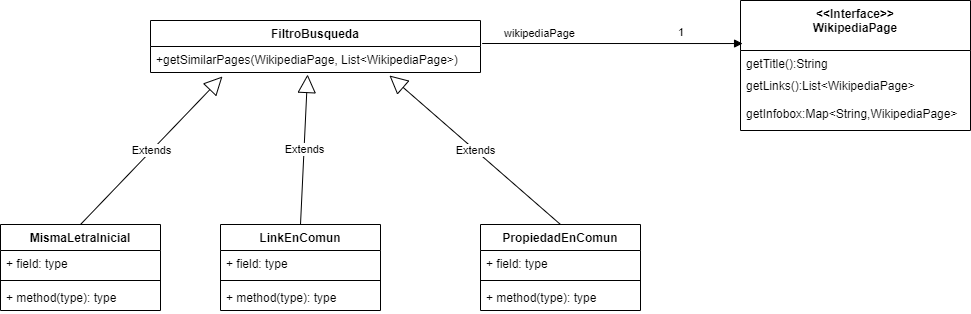

The diagram above was exported from draw.io. Its source (the exported page's mxGraphModel, read from the mxfile embedded in the PNG):
<mxGraphModel dx="1022" dy="548" grid="1" gridSize="10" guides="1" tooltips="1" connect="1" arrows="1" fold="1" page="1" pageScale="1" pageWidth="850" pageHeight="1100" math="0" shadow="0">
  <root>
    <mxCell id="0" />
    <mxCell id="1" parent="0" />
    <mxCell id="zpAp1Luw5tf-ShojTQIF-1" value="&lt;&lt;Interface&gt;&gt;&#10;WikipediaPage" style="swimlane;fontStyle=1;align=center;verticalAlign=top;childLayout=stackLayout;horizontal=1;startSize=50;horizontalStack=0;resizeParent=1;resizeParentMax=0;resizeLast=0;collapsible=1;marginBottom=0;" vertex="1" parent="1">
      <mxGeometry x="790" y="196" width="230" height="130" as="geometry" />
    </mxCell>
    <mxCell id="zpAp1Luw5tf-ShojTQIF-4" value="getTitle():String" style="text;strokeColor=none;fillColor=none;align=left;verticalAlign=top;spacingLeft=4;spacingRight=4;overflow=hidden;rotatable=0;points=[[0,0.5],[1,0.5]];portConstraint=eastwest;" vertex="1" parent="zpAp1Luw5tf-ShojTQIF-1">
      <mxGeometry y="50" width="230" height="22" as="geometry" />
    </mxCell>
    <mxCell id="zpAp1Luw5tf-ShojTQIF-6" value="getLinks():List&lt;WikipediaPage&gt;" style="text;strokeColor=none;fillColor=none;align=left;verticalAlign=top;spacingLeft=4;spacingRight=4;overflow=hidden;rotatable=0;points=[[0,0.5],[1,0.5]];portConstraint=eastwest;" vertex="1" parent="zpAp1Luw5tf-ShojTQIF-1">
      <mxGeometry y="72" width="230" height="28" as="geometry" />
    </mxCell>
    <mxCell id="zpAp1Luw5tf-ShojTQIF-7" value="getInfobox:Map&lt;String,WikipediaPage&gt;" style="text;strokeColor=none;fillColor=none;align=left;verticalAlign=top;spacingLeft=4;spacingRight=4;overflow=hidden;rotatable=0;points=[[0,0.5],[1,0.5]];portConstraint=eastwest;" vertex="1" parent="zpAp1Luw5tf-ShojTQIF-1">
      <mxGeometry y="100" width="230" height="30" as="geometry" />
    </mxCell>
    <mxCell id="zpAp1Luw5tf-ShojTQIF-8" value="MismaLetraInicial" style="swimlane;fontStyle=1;align=center;verticalAlign=top;childLayout=stackLayout;horizontal=1;startSize=26;horizontalStack=0;resizeParent=1;resizeParentMax=0;resizeLast=0;collapsible=1;marginBottom=0;" vertex="1" parent="1">
      <mxGeometry x="50" y="420" width="160" height="86" as="geometry" />
    </mxCell>
    <mxCell id="zpAp1Luw5tf-ShojTQIF-9" value="+ field: type" style="text;strokeColor=none;fillColor=none;align=left;verticalAlign=top;spacingLeft=4;spacingRight=4;overflow=hidden;rotatable=0;points=[[0,0.5],[1,0.5]];portConstraint=eastwest;" vertex="1" parent="zpAp1Luw5tf-ShojTQIF-8">
      <mxGeometry y="26" width="160" height="26" as="geometry" />
    </mxCell>
    <mxCell id="zpAp1Luw5tf-ShojTQIF-10" value="" style="line;strokeWidth=1;fillColor=none;align=left;verticalAlign=middle;spacingTop=-1;spacingLeft=3;spacingRight=3;rotatable=0;labelPosition=right;points=[];portConstraint=eastwest;strokeColor=inherit;" vertex="1" parent="zpAp1Luw5tf-ShojTQIF-8">
      <mxGeometry y="52" width="160" height="8" as="geometry" />
    </mxCell>
    <mxCell id="zpAp1Luw5tf-ShojTQIF-11" value="+ method(type): type" style="text;strokeColor=none;fillColor=none;align=left;verticalAlign=top;spacingLeft=4;spacingRight=4;overflow=hidden;rotatable=0;points=[[0,0.5],[1,0.5]];portConstraint=eastwest;" vertex="1" parent="zpAp1Luw5tf-ShojTQIF-8">
      <mxGeometry y="60" width="160" height="26" as="geometry" />
    </mxCell>
    <mxCell id="zpAp1Luw5tf-ShojTQIF-12" value="PropiedadEnComun" style="swimlane;fontStyle=1;align=center;verticalAlign=top;childLayout=stackLayout;horizontal=1;startSize=26;horizontalStack=0;resizeParent=1;resizeParentMax=0;resizeLast=0;collapsible=1;marginBottom=0;" vertex="1" parent="1">
      <mxGeometry x="530" y="420" width="160" height="86" as="geometry" />
    </mxCell>
    <mxCell id="zpAp1Luw5tf-ShojTQIF-13" value="+ field: type" style="text;strokeColor=none;fillColor=none;align=left;verticalAlign=top;spacingLeft=4;spacingRight=4;overflow=hidden;rotatable=0;points=[[0,0.5],[1,0.5]];portConstraint=eastwest;" vertex="1" parent="zpAp1Luw5tf-ShojTQIF-12">
      <mxGeometry y="26" width="160" height="26" as="geometry" />
    </mxCell>
    <mxCell id="zpAp1Luw5tf-ShojTQIF-14" value="" style="line;strokeWidth=1;fillColor=none;align=left;verticalAlign=middle;spacingTop=-1;spacingLeft=3;spacingRight=3;rotatable=0;labelPosition=right;points=[];portConstraint=eastwest;strokeColor=inherit;" vertex="1" parent="zpAp1Luw5tf-ShojTQIF-12">
      <mxGeometry y="52" width="160" height="8" as="geometry" />
    </mxCell>
    <mxCell id="zpAp1Luw5tf-ShojTQIF-15" value="+ method(type): type" style="text;strokeColor=none;fillColor=none;align=left;verticalAlign=top;spacingLeft=4;spacingRight=4;overflow=hidden;rotatable=0;points=[[0,0.5],[1,0.5]];portConstraint=eastwest;" vertex="1" parent="zpAp1Luw5tf-ShojTQIF-12">
      <mxGeometry y="60" width="160" height="26" as="geometry" />
    </mxCell>
    <mxCell id="zpAp1Luw5tf-ShojTQIF-16" value="LinkEnComun" style="swimlane;fontStyle=1;align=center;verticalAlign=top;childLayout=stackLayout;horizontal=1;startSize=26;horizontalStack=0;resizeParent=1;resizeParentMax=0;resizeLast=0;collapsible=1;marginBottom=0;" vertex="1" parent="1">
      <mxGeometry x="270" y="420" width="160" height="86" as="geometry" />
    </mxCell>
    <mxCell id="zpAp1Luw5tf-ShojTQIF-17" value="+ field: type" style="text;strokeColor=none;fillColor=none;align=left;verticalAlign=top;spacingLeft=4;spacingRight=4;overflow=hidden;rotatable=0;points=[[0,0.5],[1,0.5]];portConstraint=eastwest;" vertex="1" parent="zpAp1Luw5tf-ShojTQIF-16">
      <mxGeometry y="26" width="160" height="26" as="geometry" />
    </mxCell>
    <mxCell id="zpAp1Luw5tf-ShojTQIF-18" value="" style="line;strokeWidth=1;fillColor=none;align=left;verticalAlign=middle;spacingTop=-1;spacingLeft=3;spacingRight=3;rotatable=0;labelPosition=right;points=[];portConstraint=eastwest;strokeColor=inherit;" vertex="1" parent="zpAp1Luw5tf-ShojTQIF-16">
      <mxGeometry y="52" width="160" height="8" as="geometry" />
    </mxCell>
    <mxCell id="zpAp1Luw5tf-ShojTQIF-19" value="+ method(type): type" style="text;strokeColor=none;fillColor=none;align=left;verticalAlign=top;spacingLeft=4;spacingRight=4;overflow=hidden;rotatable=0;points=[[0,0.5],[1,0.5]];portConstraint=eastwest;" vertex="1" parent="zpAp1Luw5tf-ShojTQIF-16">
      <mxGeometry y="60" width="160" height="26" as="geometry" />
    </mxCell>
    <mxCell id="zpAp1Luw5tf-ShojTQIF-20" value="FiltroBusqueda" style="swimlane;fontStyle=1;align=center;verticalAlign=top;childLayout=stackLayout;horizontal=1;startSize=26;horizontalStack=0;resizeParent=1;resizeParentMax=0;resizeLast=0;collapsible=1;marginBottom=0;" vertex="1" parent="1">
      <mxGeometry x="200" y="216" width="330" height="52" as="geometry" />
    </mxCell>
    <mxCell id="zpAp1Luw5tf-ShojTQIF-23" value="+getSimilarPages(WikipediaPage, List&lt;WikipediaPage&gt;)" style="text;strokeColor=none;fillColor=none;align=left;verticalAlign=top;spacingLeft=4;spacingRight=4;overflow=hidden;rotatable=0;points=[[0,0.5],[1,0.5]];portConstraint=eastwest;" vertex="1" parent="zpAp1Luw5tf-ShojTQIF-20">
      <mxGeometry y="26" width="330" height="26" as="geometry" />
    </mxCell>
    <mxCell id="zpAp1Luw5tf-ShojTQIF-27" value="wikipediaPage" style="endArrow=block;endFill=1;html=1;edgeStyle=orthogonalEdgeStyle;align=left;verticalAlign=top;rounded=0;entryX=0.009;entryY=0.331;entryDx=0;entryDy=0;entryPerimeter=0;exitX=1.005;exitY=-0.1;exitDx=0;exitDy=0;exitPerimeter=0;" edge="1" parent="1" target="zpAp1Luw5tf-ShojTQIF-1">
      <mxGeometry x="-0.85" y="23" relative="1" as="geometry">
        <mxPoint x="531.6500000000001" y="239" as="sourcePoint" />
        <mxPoint x="700" y="230" as="targetPoint" />
        <mxPoint as="offset" />
      </mxGeometry>
    </mxCell>
    <mxCell id="zpAp1Luw5tf-ShojTQIF-28" value="1" style="edgeLabel;resizable=0;html=1;align=left;verticalAlign=bottom;" connectable="0" vertex="1" parent="zpAp1Luw5tf-ShojTQIF-27">
      <mxGeometry x="-1" relative="1" as="geometry">
        <mxPoint x="194" y="-3" as="offset" />
      </mxGeometry>
    </mxCell>
    <mxCell id="zpAp1Luw5tf-ShojTQIF-29" value="Extends" style="endArrow=block;endSize=16;endFill=0;html=1;rounded=0;entryX=0.218;entryY=1.154;entryDx=0;entryDy=0;entryPerimeter=0;exitX=0.5;exitY=0;exitDx=0;exitDy=0;" edge="1" parent="1" source="zpAp1Luw5tf-ShojTQIF-8" target="zpAp1Luw5tf-ShojTQIF-23">
      <mxGeometry width="160" relative="1" as="geometry">
        <mxPoint x="340" y="400" as="sourcePoint" />
        <mxPoint x="500" y="400" as="targetPoint" />
      </mxGeometry>
    </mxCell>
    <mxCell id="zpAp1Luw5tf-ShojTQIF-30" value="Extends" style="endArrow=block;endSize=16;endFill=0;html=1;rounded=0;entryX=0.476;entryY=1.077;entryDx=0;entryDy=0;entryPerimeter=0;exitX=0.5;exitY=0;exitDx=0;exitDy=0;" edge="1" parent="1" source="zpAp1Luw5tf-ShojTQIF-16" target="zpAp1Luw5tf-ShojTQIF-23">
      <mxGeometry width="160" relative="1" as="geometry">
        <mxPoint x="140" y="430" as="sourcePoint" />
        <mxPoint x="281.94000000000005" y="320.0039999999999" as="targetPoint" />
      </mxGeometry>
    </mxCell>
    <mxCell id="zpAp1Luw5tf-ShojTQIF-31" value="Extends" style="endArrow=block;endSize=16;endFill=0;html=1;rounded=0;entryX=0.724;entryY=1.115;entryDx=0;entryDy=0;entryPerimeter=0;exitX=0.5;exitY=0;exitDx=0;exitDy=0;" edge="1" parent="1" source="zpAp1Luw5tf-ShojTQIF-12" target="zpAp1Luw5tf-ShojTQIF-23">
      <mxGeometry width="160" relative="1" as="geometry">
        <mxPoint x="150" y="440" as="sourcePoint" />
        <mxPoint x="291.94000000000005" y="330.0039999999999" as="targetPoint" />
      </mxGeometry>
    </mxCell>
  </root>
</mxGraphModel>